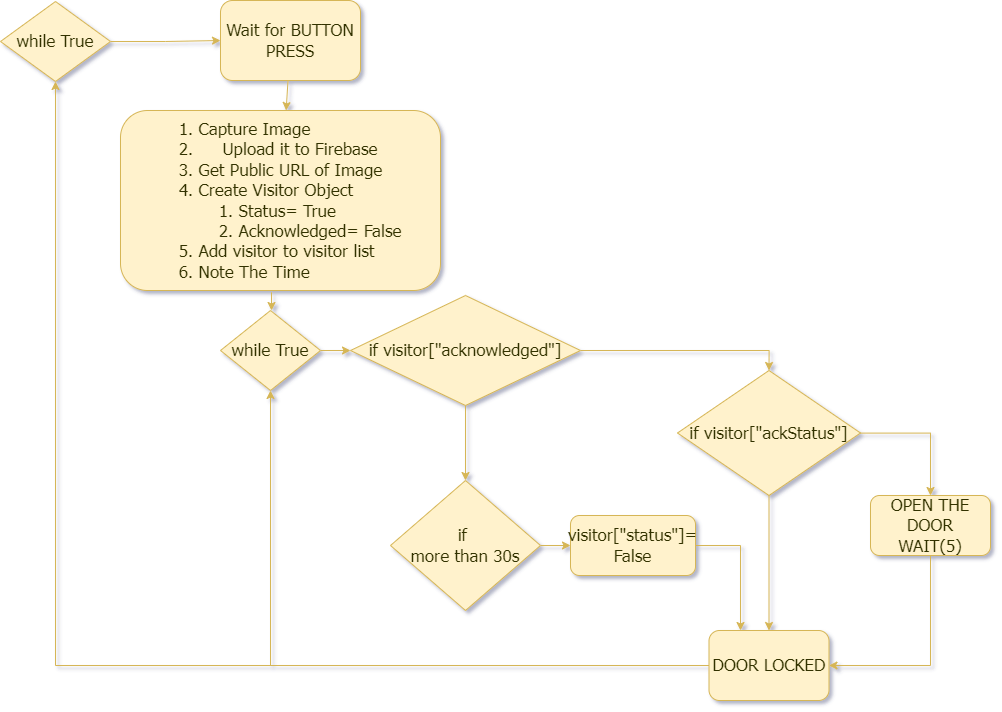

The diagram above was exported from draw.io. Its source (the exported page's mxGraphModel, read from the mxfile embedded in the PNG):
<mxGraphModel dx="1908" dy="1152" grid="1" gridSize="10" guides="1" tooltips="1" connect="1" arrows="1" fold="1" page="1" pageScale="1" pageWidth="827" pageHeight="1169" math="0" shadow="0">
  <root>
    <mxCell id="0" />
    <mxCell id="1" parent="0" />
    <mxCell id="ZyHxz3hPGQPVVzy59-TW-3" style="edgeStyle=orthogonalEdgeStyle;rounded=0;orthogonalLoop=1;jettySize=auto;html=1;exitX=1;exitY=0.5;exitDx=0;exitDy=0;fillColor=#fff2cc;strokeColor=#d6b656;fontFamily=Tahoma;fontColor=#333300;fontSize=17;" edge="1" parent="1" source="ZyHxz3hPGQPVVzy59-TW-1" target="ZyHxz3hPGQPVVzy59-TW-2">
      <mxGeometry relative="1" as="geometry" />
    </mxCell>
    <mxCell id="ZyHxz3hPGQPVVzy59-TW-1" value="while True" style="rhombus;whiteSpace=wrap;html=1;fillColor=#fff2cc;strokeColor=#d6b656;fontFamily=Tahoma;fontColor=#333300;fontSize=17;" vertex="1" parent="1">
      <mxGeometry x="150" y="71" width="110" height="80" as="geometry" />
    </mxCell>
    <mxCell id="L3SLN8vtdFtgdGRRoHw_-3" style="edgeStyle=none;rounded=0;orthogonalLoop=1;jettySize=auto;html=1;fontSize=17;strokeColor=#D6B656;" edge="1" parent="1" source="ZyHxz3hPGQPVVzy59-TW-2" target="ZyHxz3hPGQPVVzy59-TW-4">
      <mxGeometry relative="1" as="geometry" />
    </mxCell>
    <mxCell id="ZyHxz3hPGQPVVzy59-TW-2" value="Wait for BUTTON PRESS" style="rounded=1;whiteSpace=wrap;html=1;fillColor=#fff2cc;strokeColor=#d6b656;fontFamily=Tahoma;fontColor=#333300;fontSize=17;" vertex="1" parent="1">
      <mxGeometry x="370" y="70" width="140" height="80" as="geometry" />
    </mxCell>
    <mxCell id="ZyHxz3hPGQPVVzy59-TW-21" value="" style="edgeStyle=orthogonalEdgeStyle;rounded=0;orthogonalLoop=1;jettySize=auto;html=1;fillColor=#fff2cc;strokeColor=#d6b656;fontFamily=Tahoma;fontColor=#333300;fontSize=17;exitX=0.472;exitY=1.01;exitDx=0;exitDy=0;exitPerimeter=0;" edge="1" parent="1" source="ZyHxz3hPGQPVVzy59-TW-4" target="ZyHxz3hPGQPVVzy59-TW-6">
      <mxGeometry relative="1" as="geometry" />
    </mxCell>
    <mxCell id="ZyHxz3hPGQPVVzy59-TW-4" value="&lt;ol style=&quot;font-size: 17px;&quot;&gt;&lt;li style=&quot;text-align: left; font-size: 17px;&quot;&gt;Capture Image&lt;/li&gt;&lt;li style=&quot;font-size: 17px;&quot;&gt;Upload it to Firebase&lt;/li&gt;&lt;li style=&quot;text-align: left; font-size: 17px;&quot;&gt;Get Public URL of Image&lt;/li&gt;&lt;li style=&quot;text-align: left; font-size: 17px;&quot;&gt;Create Visitor Object&lt;/li&gt;&lt;ol style=&quot;font-size: 17px;&quot;&gt;&lt;li style=&quot;text-align: left; font-size: 17px;&quot;&gt;Status= True&lt;/li&gt;&lt;li style=&quot;text-align: left; font-size: 17px;&quot;&gt;Acknowledged= False&lt;/li&gt;&lt;/ol&gt;&lt;li style=&quot;text-align: left; font-size: 17px;&quot;&gt;Add visitor to visitor list&lt;/li&gt;&lt;li style=&quot;text-align: left; font-size: 17px;&quot;&gt;Note The Time&lt;/li&gt;&lt;/ol&gt;" style="rounded=1;whiteSpace=wrap;html=1;fillColor=#fff2cc;strokeColor=#d6b656;fontFamily=Tahoma;fontColor=#333300;fontSize=17;" vertex="1" parent="1">
      <mxGeometry x="270" y="180" width="320" height="180" as="geometry" />
    </mxCell>
    <mxCell id="L3SLN8vtdFtgdGRRoHw_-2" style="edgeStyle=none;rounded=0;orthogonalLoop=1;jettySize=auto;html=1;exitX=1;exitY=0.5;exitDx=0;exitDy=0;entryX=0;entryY=0.5;entryDx=0;entryDy=0;fillColor=#fff2cc;strokeColor=#d6b656;fontFamily=Tahoma;fontColor=#333300;fontSize=17;" edge="1" parent="1" source="ZyHxz3hPGQPVVzy59-TW-6" target="ZyHxz3hPGQPVVzy59-TW-7">
      <mxGeometry relative="1" as="geometry" />
    </mxCell>
    <mxCell id="ZyHxz3hPGQPVVzy59-TW-6" value="while True" style="rhombus;whiteSpace=wrap;html=1;fillColor=#fff2cc;strokeColor=#d6b656;fontFamily=Tahoma;fontColor=#333300;fontSize=17;" vertex="1" parent="1">
      <mxGeometry x="370" y="380" width="100" height="80" as="geometry" />
    </mxCell>
    <mxCell id="ZyHxz3hPGQPVVzy59-TW-16" style="edgeStyle=orthogonalEdgeStyle;rounded=0;orthogonalLoop=1;jettySize=auto;html=1;exitX=1;exitY=0.5;exitDx=0;exitDy=0;entryX=0.5;entryY=0;entryDx=0;entryDy=0;fillColor=#fff2cc;strokeColor=#d6b656;fontFamily=Tahoma;fontColor=#333300;fontSize=17;" edge="1" parent="1" source="ZyHxz3hPGQPVVzy59-TW-7" target="ZyHxz3hPGQPVVzy59-TW-8">
      <mxGeometry relative="1" as="geometry" />
    </mxCell>
    <mxCell id="L3SLN8vtdFtgdGRRoHw_-4" style="edgeStyle=none;rounded=0;orthogonalLoop=1;jettySize=auto;html=1;exitX=0.5;exitY=1;exitDx=0;exitDy=0;entryX=0.5;entryY=0;entryDx=0;entryDy=0;fontSize=17;strokeColor=#D6B656;" edge="1" parent="1" source="ZyHxz3hPGQPVVzy59-TW-7" target="ZyHxz3hPGQPVVzy59-TW-14">
      <mxGeometry relative="1" as="geometry" />
    </mxCell>
    <mxCell id="ZyHxz3hPGQPVVzy59-TW-7" value="&lt;font style=&quot;font-size: 17px;&quot;&gt;if visitor[&quot;acknowledged&quot;]&lt;/font&gt;" style="rhombus;whiteSpace=wrap;html=1;fillColor=#fff2cc;strokeColor=#d6b656;fontFamily=Tahoma;fontColor=#333300;fontSize=17;" vertex="1" parent="1">
      <mxGeometry x="500" y="365" width="230" height="110" as="geometry" />
    </mxCell>
    <mxCell id="ZyHxz3hPGQPVVzy59-TW-10" style="edgeStyle=orthogonalEdgeStyle;rounded=0;orthogonalLoop=1;jettySize=auto;html=1;entryX=0.5;entryY=0;entryDx=0;entryDy=0;fillColor=#fff2cc;strokeColor=#d6b656;fontFamily=Tahoma;fontColor=#333300;fontSize=17;" edge="1" parent="1" source="ZyHxz3hPGQPVVzy59-TW-8" target="ZyHxz3hPGQPVVzy59-TW-9">
      <mxGeometry relative="1" as="geometry">
        <mxPoint x="820" y="495" as="targetPoint" />
      </mxGeometry>
    </mxCell>
    <mxCell id="ZyHxz3hPGQPVVzy59-TW-12" value="" style="edgeStyle=orthogonalEdgeStyle;rounded=0;orthogonalLoop=1;jettySize=auto;html=1;fillColor=#fff2cc;strokeColor=#d6b656;fontFamily=Tahoma;fontColor=#333300;fontSize=17;" edge="1" parent="1" source="ZyHxz3hPGQPVVzy59-TW-8" target="ZyHxz3hPGQPVVzy59-TW-11">
      <mxGeometry relative="1" as="geometry" />
    </mxCell>
    <mxCell id="ZyHxz3hPGQPVVzy59-TW-8" value="if visitor[&quot;ackStatus&lt;span style=&quot;background-color: initial; font-size: 17px;&quot;&gt;&quot;]&lt;/span&gt;" style="rhombus;whiteSpace=wrap;html=1;fillColor=#fff2cc;strokeColor=#d6b656;fontFamily=Tahoma;fontColor=#333300;fontSize=17;" vertex="1" parent="1">
      <mxGeometry x="827" y="440" width="183" height="125" as="geometry" />
    </mxCell>
    <mxCell id="ZyHxz3hPGQPVVzy59-TW-13" style="edgeStyle=orthogonalEdgeStyle;rounded=0;orthogonalLoop=1;jettySize=auto;html=1;exitX=0.5;exitY=1;exitDx=0;exitDy=0;entryX=1;entryY=0.5;entryDx=0;entryDy=0;fillColor=#fff2cc;strokeColor=#d6b656;fontFamily=Tahoma;fontColor=#333300;fontSize=17;" edge="1" parent="1" source="ZyHxz3hPGQPVVzy59-TW-9" target="ZyHxz3hPGQPVVzy59-TW-11">
      <mxGeometry relative="1" as="geometry" />
    </mxCell>
    <mxCell id="ZyHxz3hPGQPVVzy59-TW-9" value="OPEN THE DOOR&lt;br style=&quot;font-size: 17px;&quot;&gt;WAIT(5)" style="rounded=1;whiteSpace=wrap;html=1;fillColor=#fff2cc;strokeColor=#d6b656;fontFamily=Tahoma;fontColor=#333300;fontSize=17;" vertex="1" parent="1">
      <mxGeometry x="1020" y="565" width="120" height="60" as="geometry" />
    </mxCell>
    <mxCell id="ZyHxz3hPGQPVVzy59-TW-20" style="edgeStyle=orthogonalEdgeStyle;rounded=0;orthogonalLoop=1;jettySize=auto;html=1;fillColor=#fff2cc;strokeColor=#d6b656;fontFamily=Tahoma;fontColor=#333300;fontSize=17;" edge="1" parent="1" source="ZyHxz3hPGQPVVzy59-TW-11" target="ZyHxz3hPGQPVVzy59-TW-1">
      <mxGeometry relative="1" as="geometry" />
    </mxCell>
    <mxCell id="ZyHxz3hPGQPVVzy59-TW-22" style="edgeStyle=orthogonalEdgeStyle;rounded=0;orthogonalLoop=1;jettySize=auto;html=1;fillColor=#fff2cc;strokeColor=#d6b656;fontFamily=Tahoma;fontColor=#333300;fontSize=17;" edge="1" parent="1" source="ZyHxz3hPGQPVVzy59-TW-11" target="ZyHxz3hPGQPVVzy59-TW-6">
      <mxGeometry relative="1" as="geometry" />
    </mxCell>
    <mxCell id="ZyHxz3hPGQPVVzy59-TW-11" value="DOOR LOCKED" style="rounded=1;whiteSpace=wrap;html=1;fillColor=#fff2cc;strokeColor=#d6b656;fontFamily=Tahoma;fontColor=#333300;fontSize=17;" vertex="1" parent="1">
      <mxGeometry x="858.5" y="700" width="120" height="70" as="geometry" />
    </mxCell>
    <mxCell id="ZyHxz3hPGQPVVzy59-TW-18" style="edgeStyle=orthogonalEdgeStyle;rounded=0;orthogonalLoop=1;jettySize=auto;html=1;entryX=0;entryY=0.5;entryDx=0;entryDy=0;fillColor=#fff2cc;strokeColor=#d6b656;fontFamily=Tahoma;fontColor=#333300;fontSize=17;" edge="1" parent="1" source="ZyHxz3hPGQPVVzy59-TW-14" target="ZyHxz3hPGQPVVzy59-TW-17">
      <mxGeometry relative="1" as="geometry" />
    </mxCell>
    <mxCell id="ZyHxz3hPGQPVVzy59-TW-14" value="if&amp;nbsp;&lt;br style=&quot;font-size: 17px;&quot;&gt;more than 30s" style="rhombus;whiteSpace=wrap;html=1;fillColor=#fff2cc;strokeColor=#d6b656;fontFamily=Tahoma;fontColor=#333300;fontSize=17;" vertex="1" parent="1">
      <mxGeometry x="540" y="550" width="150" height="130" as="geometry" />
    </mxCell>
    <mxCell id="L3SLN8vtdFtgdGRRoHw_-5" style="edgeStyle=none;rounded=0;orthogonalLoop=1;jettySize=auto;html=1;exitX=1;exitY=0.5;exitDx=0;exitDy=0;fontSize=17;strokeColor=#D6B656;" edge="1" parent="1" source="ZyHxz3hPGQPVVzy59-TW-17">
      <mxGeometry relative="1" as="geometry">
        <mxPoint x="890" y="700" as="targetPoint" />
        <Array as="points">
          <mxPoint x="890" y="615" />
        </Array>
      </mxGeometry>
    </mxCell>
    <mxCell id="ZyHxz3hPGQPVVzy59-TW-17" value="visitor[&quot;status&quot;]= False" style="rounded=1;whiteSpace=wrap;html=1;fillColor=#fff2cc;strokeColor=#d6b656;fontFamily=Tahoma;fontColor=#333300;fontSize=17;" vertex="1" parent="1">
      <mxGeometry x="720" y="585" width="125" height="60" as="geometry" />
    </mxCell>
  </root>
</mxGraphModel>